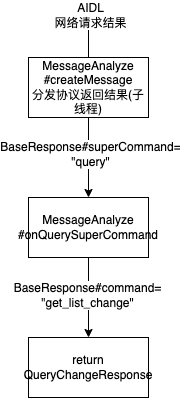

The diagram above was exported from draw.io. Its source (the exported page's mxGraphModel, read from the mxfile embedded in the PNG):
<mxGraphModel dx="716" dy="497" grid="1" gridSize="10" guides="1" tooltips="1" connect="1" arrows="1" fold="1" page="1" pageScale="1" pageWidth="827" pageHeight="1169" math="0" shadow="0">
  <root>
    <mxCell id="0" />
    <mxCell id="1" parent="0" />
    <mxCell id="jvpJ_ZPtSuKGKSob98pJ-3" value="" style="edgeStyle=orthogonalEdgeStyle;rounded=0;orthogonalLoop=1;jettySize=auto;html=1;" edge="1" parent="1" source="jvpJ_ZPtSuKGKSob98pJ-1" target="jvpJ_ZPtSuKGKSob98pJ-2">
      <mxGeometry relative="1" as="geometry" />
    </mxCell>
    <mxCell id="jvpJ_ZPtSuKGKSob98pJ-4" value="BaseResponse#superCommand=&lt;br&gt;&quot;query&quot;" style="edgeLabel;html=1;align=center;verticalAlign=middle;resizable=0;points=[];" vertex="1" connectable="0" parent="jvpJ_ZPtSuKGKSob98pJ-3">
      <mxGeometry x="-0.1125" y="1" relative="1" as="geometry">
        <mxPoint as="offset" />
      </mxGeometry>
    </mxCell>
    <mxCell id="jvpJ_ZPtSuKGKSob98pJ-8" style="edgeStyle=orthogonalEdgeStyle;orthogonalLoop=1;jettySize=auto;html=1;exitX=0.5;exitY=0;exitDx=0;exitDy=0;rounded=0;endArrow=none;endFill=0;" edge="1" parent="1" source="jvpJ_ZPtSuKGKSob98pJ-1">
      <mxGeometry relative="1" as="geometry">
        <mxPoint x="130" y="30" as="targetPoint" />
      </mxGeometry>
    </mxCell>
    <mxCell id="jvpJ_ZPtSuKGKSob98pJ-9" value="AIDL&lt;br&gt;网络请求结果" style="edgeLabel;html=1;align=center;verticalAlign=middle;resizable=0;points=[];" vertex="1" connectable="0" parent="jvpJ_ZPtSuKGKSob98pJ-8">
      <mxGeometry x="0.72" relative="1" as="geometry">
        <mxPoint x="1" as="offset" />
      </mxGeometry>
    </mxCell>
    <mxCell id="jvpJ_ZPtSuKGKSob98pJ-1" value="MessageAnalyze&lt;br&gt;#createMessage&lt;br&gt;分发协议返回结果(子线程)" style="whiteSpace=wrap;html=1;" vertex="1" parent="1">
      <mxGeometry x="70" y="80" width="120" height="60" as="geometry" />
    </mxCell>
    <mxCell id="jvpJ_ZPtSuKGKSob98pJ-6" value="" style="edgeStyle=orthogonalEdgeStyle;rounded=0;orthogonalLoop=1;jettySize=auto;html=1;" edge="1" parent="1" source="jvpJ_ZPtSuKGKSob98pJ-2" target="jvpJ_ZPtSuKGKSob98pJ-5">
      <mxGeometry relative="1" as="geometry" />
    </mxCell>
    <mxCell id="jvpJ_ZPtSuKGKSob98pJ-7" value="BaseResponse#command=&lt;br&gt;&lt;span style=&quot;font-size: 11px;&quot;&gt;&quot;get_list_change&quot;&lt;/span&gt;" style="edgeLabel;html=1;align=center;verticalAlign=middle;resizable=0;points=[];" vertex="1" connectable="0" parent="jvpJ_ZPtSuKGKSob98pJ-6">
      <mxGeometry x="-0.0875" y="-2" relative="1" as="geometry">
        <mxPoint as="offset" />
      </mxGeometry>
    </mxCell>
    <mxCell id="jvpJ_ZPtSuKGKSob98pJ-2" value="MessageAnalyze&lt;br&gt;#onQuerySuperCommand" style="whiteSpace=wrap;html=1;" vertex="1" parent="1">
      <mxGeometry x="70" y="220" width="120" height="60" as="geometry" />
    </mxCell>
    <mxCell id="jvpJ_ZPtSuKGKSob98pJ-5" value="return QueryChangeResponse" style="whiteSpace=wrap;html=1;" vertex="1" parent="1">
      <mxGeometry x="70" y="360" width="120" height="60" as="geometry" />
    </mxCell>
  </root>
</mxGraphModel>